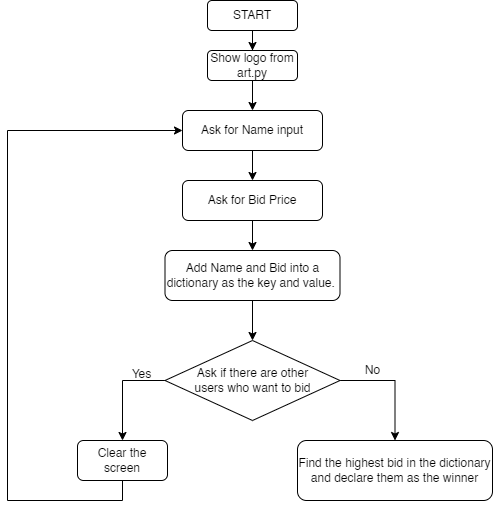

The diagram above was exported from draw.io. Its source (the exported page's mxGraphModel, read from the mxfile embedded in the PNG):
<mxGraphModel dx="880" dy="522" grid="1" gridSize="10" guides="1" tooltips="1" connect="1" arrows="1" fold="1" page="1" pageScale="1" pageWidth="1654" pageHeight="1169" math="0" shadow="0">
  <root>
    <mxCell id="0" />
    <mxCell id="1" parent="0" />
    <mxCell id="bfYaGmAvoGIVNhVpSVc3-3" value="" style="edgeStyle=orthogonalEdgeStyle;rounded=0;orthogonalLoop=1;jettySize=auto;html=1;" parent="1" source="bfYaGmAvoGIVNhVpSVc3-1" target="bfYaGmAvoGIVNhVpSVc3-2" edge="1">
      <mxGeometry relative="1" as="geometry" />
    </mxCell>
    <mxCell id="bfYaGmAvoGIVNhVpSVc3-1" value="START" style="rounded=1;whiteSpace=wrap;html=1;" parent="1" vertex="1">
      <mxGeometry x="480" y="40" width="90" height="30" as="geometry" />
    </mxCell>
    <mxCell id="bfYaGmAvoGIVNhVpSVc3-5" value="" style="edgeStyle=orthogonalEdgeStyle;rounded=0;orthogonalLoop=1;jettySize=auto;html=1;" parent="1" source="bfYaGmAvoGIVNhVpSVc3-2" target="bfYaGmAvoGIVNhVpSVc3-4" edge="1">
      <mxGeometry relative="1" as="geometry" />
    </mxCell>
    <mxCell id="bfYaGmAvoGIVNhVpSVc3-2" value="Show logo from art.py" style="rounded=1;whiteSpace=wrap;html=1;" parent="1" vertex="1">
      <mxGeometry x="480" y="90" width="90" height="30" as="geometry" />
    </mxCell>
    <mxCell id="bfYaGmAvoGIVNhVpSVc3-7" value="" style="edgeStyle=orthogonalEdgeStyle;rounded=0;orthogonalLoop=1;jettySize=auto;html=1;" parent="1" source="bfYaGmAvoGIVNhVpSVc3-4" target="bfYaGmAvoGIVNhVpSVc3-6" edge="1">
      <mxGeometry relative="1" as="geometry" />
    </mxCell>
    <mxCell id="bfYaGmAvoGIVNhVpSVc3-4" value="Ask for Name input" style="rounded=1;whiteSpace=wrap;html=1;" parent="1" vertex="1">
      <mxGeometry x="455" y="150" width="140" height="40" as="geometry" />
    </mxCell>
    <mxCell id="bfYaGmAvoGIVNhVpSVc3-9" value="" style="edgeStyle=orthogonalEdgeStyle;rounded=0;orthogonalLoop=1;jettySize=auto;html=1;" parent="1" source="bfYaGmAvoGIVNhVpSVc3-6" target="bfYaGmAvoGIVNhVpSVc3-8" edge="1">
      <mxGeometry relative="1" as="geometry" />
    </mxCell>
    <mxCell id="bfYaGmAvoGIVNhVpSVc3-6" value="Ask for Bid Price" style="rounded=1;whiteSpace=wrap;html=1;" parent="1" vertex="1">
      <mxGeometry x="455" y="220" width="140" height="40" as="geometry" />
    </mxCell>
    <mxCell id="bfYaGmAvoGIVNhVpSVc3-11" value="" style="edgeStyle=orthogonalEdgeStyle;rounded=0;orthogonalLoop=1;jettySize=auto;html=1;" parent="1" source="bfYaGmAvoGIVNhVpSVc3-8" edge="1">
      <mxGeometry relative="1" as="geometry">
        <mxPoint x="525" y="380" as="targetPoint" />
      </mxGeometry>
    </mxCell>
    <mxCell id="bfYaGmAvoGIVNhVpSVc3-8" value="Add Name and Bid into a dictionary as the key and value.&amp;nbsp;" style="rounded=1;whiteSpace=wrap;html=1;" parent="1" vertex="1">
      <mxGeometry x="437.5" y="290" width="175" height="50" as="geometry" />
    </mxCell>
    <mxCell id="bfYaGmAvoGIVNhVpSVc3-18" style="edgeStyle=orthogonalEdgeStyle;rounded=0;orthogonalLoop=1;jettySize=auto;html=1;exitX=0;exitY=1;exitDx=0;exitDy=0;entryX=0.5;entryY=0;entryDx=0;entryDy=0;" parent="1" source="bfYaGmAvoGIVNhVpSVc3-13" target="bfYaGmAvoGIVNhVpSVc3-17" edge="1">
      <mxGeometry relative="1" as="geometry">
        <Array as="points">
          <mxPoint x="481" y="420" />
          <mxPoint x="395" y="420" />
        </Array>
      </mxGeometry>
    </mxCell>
    <mxCell id="bfYaGmAvoGIVNhVpSVc3-21" style="edgeStyle=orthogonalEdgeStyle;rounded=0;orthogonalLoop=1;jettySize=auto;html=1;exitX=1;exitY=0.5;exitDx=0;exitDy=0;entryX=0.5;entryY=0;entryDx=0;entryDy=0;" parent="1" source="bfYaGmAvoGIVNhVpSVc3-13" target="bfYaGmAvoGIVNhVpSVc3-20" edge="1">
      <mxGeometry relative="1" as="geometry" />
    </mxCell>
    <mxCell id="bfYaGmAvoGIVNhVpSVc3-13" value="Ask if there are other &lt;br&gt;users who want to bid" style="rhombus;whiteSpace=wrap;html=1;" parent="1" vertex="1">
      <mxGeometry x="437.5" y="380" width="175" height="80" as="geometry" />
    </mxCell>
    <mxCell id="bfYaGmAvoGIVNhVpSVc3-16" value="Yes" style="text;html=1;align=center;verticalAlign=middle;resizable=0;points=[];autosize=1;" parent="1" vertex="1">
      <mxGeometry x="394" y="404" width="40" height="20" as="geometry" />
    </mxCell>
    <mxCell id="bfYaGmAvoGIVNhVpSVc3-19" style="edgeStyle=orthogonalEdgeStyle;rounded=0;orthogonalLoop=1;jettySize=auto;html=1;exitX=0.5;exitY=1;exitDx=0;exitDy=0;entryX=0;entryY=0.5;entryDx=0;entryDy=0;" parent="1" source="bfYaGmAvoGIVNhVpSVc3-17" target="bfYaGmAvoGIVNhVpSVc3-4" edge="1">
      <mxGeometry relative="1" as="geometry">
        <mxPoint x="280" y="370" as="targetPoint" />
        <Array as="points">
          <mxPoint x="395" y="540" />
          <mxPoint x="280" y="540" />
          <mxPoint x="280" y="170" />
        </Array>
      </mxGeometry>
    </mxCell>
    <mxCell id="bfYaGmAvoGIVNhVpSVc3-17" value="Clear the screen" style="rounded=1;whiteSpace=wrap;html=1;" parent="1" vertex="1">
      <mxGeometry x="350" y="480" width="90" height="40" as="geometry" />
    </mxCell>
    <mxCell id="bfYaGmAvoGIVNhVpSVc3-20" value="Find the highest bid in the dictionary and declare them as the winner" style="rounded=1;whiteSpace=wrap;html=1;" parent="1" vertex="1">
      <mxGeometry x="570" y="480" width="195" height="60" as="geometry" />
    </mxCell>
    <mxCell id="bfYaGmAvoGIVNhVpSVc3-22" value="No" style="text;html=1;align=center;verticalAlign=middle;resizable=0;points=[];autosize=1;" parent="1" vertex="1">
      <mxGeometry x="630" y="400" width="30" height="20" as="geometry" />
    </mxCell>
  </root>
</mxGraphModel>